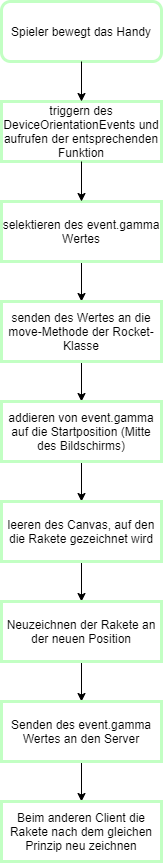

The diagram above was exported from draw.io. Its source (the exported page's mxGraphModel, read from the mxfile embedded in the PNG):
<mxGraphModel dx="1038" dy="607" grid="1" gridSize="10" guides="1" tooltips="1" connect="1" arrows="1" fold="1" page="1" pageScale="1" pageWidth="827" pageHeight="1169" math="0" shadow="0">
  <root>
    <mxCell id="0" />
    <mxCell id="1" parent="0" />
    <mxCell id="QRtzrDiZXQV0IgzthV8t-1" value="triggern des DeviceOrientationEvents und aufrufen der entsprechenden Funktion" style="rounded=0;whiteSpace=wrap;html=1;strokeColor=#C2FFC3;strokeWidth=3;" vertex="1" parent="1">
      <mxGeometry x="80" y="140" width="160" height="60" as="geometry" />
    </mxCell>
    <mxCell id="QRtzrDiZXQV0IgzthV8t-2" value="Spieler bewegt das Handy" style="rounded=1;whiteSpace=wrap;html=1;strokeColor=#C2FFC3;strokeWidth=3;" vertex="1" parent="1">
      <mxGeometry x="80" y="40" width="160" height="60" as="geometry" />
    </mxCell>
    <mxCell id="QRtzrDiZXQV0IgzthV8t-14" style="edgeStyle=orthogonalEdgeStyle;rounded=0;orthogonalLoop=1;jettySize=auto;html=1;exitX=0.5;exitY=1;exitDx=0;exitDy=0;entryX=0.5;entryY=0;entryDx=0;entryDy=0;" edge="1" parent="1" source="QRtzrDiZXQV0IgzthV8t-4" target="QRtzrDiZXQV0IgzthV8t-5">
      <mxGeometry relative="1" as="geometry" />
    </mxCell>
    <mxCell id="QRtzrDiZXQV0IgzthV8t-4" value="selektieren des event.gamma Wertes" style="rounded=0;whiteSpace=wrap;html=1;strokeColor=#C2FFC3;strokeWidth=3;" vertex="1" parent="1">
      <mxGeometry x="80" y="240" width="160" height="60" as="geometry" />
    </mxCell>
    <mxCell id="QRtzrDiZXQV0IgzthV8t-15" style="edgeStyle=orthogonalEdgeStyle;rounded=0;orthogonalLoop=1;jettySize=auto;html=1;exitX=0.5;exitY=1;exitDx=0;exitDy=0;entryX=0.5;entryY=0;entryDx=0;entryDy=0;" edge="1" parent="1" source="QRtzrDiZXQV0IgzthV8t-5" target="QRtzrDiZXQV0IgzthV8t-6">
      <mxGeometry relative="1" as="geometry" />
    </mxCell>
    <mxCell id="QRtzrDiZXQV0IgzthV8t-5" value="senden des Wertes an die move-Methode der Rocket-Klasse" style="rounded=0;whiteSpace=wrap;html=1;strokeColor=#C2FFC3;strokeWidth=3;" vertex="1" parent="1">
      <mxGeometry x="80" y="340" width="160" height="60" as="geometry" />
    </mxCell>
    <mxCell id="QRtzrDiZXQV0IgzthV8t-16" style="edgeStyle=orthogonalEdgeStyle;rounded=0;orthogonalLoop=1;jettySize=auto;html=1;exitX=0.5;exitY=1;exitDx=0;exitDy=0;entryX=0.5;entryY=0;entryDx=0;entryDy=0;" edge="1" parent="1" source="QRtzrDiZXQV0IgzthV8t-6" target="QRtzrDiZXQV0IgzthV8t-7">
      <mxGeometry relative="1" as="geometry" />
    </mxCell>
    <mxCell id="QRtzrDiZXQV0IgzthV8t-6" value="addieren von event.gamma auf die Startposition (Mitte des Bildschirms)" style="rounded=0;whiteSpace=wrap;html=1;strokeColor=#C2FFC3;strokeWidth=3;" vertex="1" parent="1">
      <mxGeometry x="80" y="440" width="160" height="60" as="geometry" />
    </mxCell>
    <mxCell id="QRtzrDiZXQV0IgzthV8t-17" style="edgeStyle=orthogonalEdgeStyle;rounded=0;orthogonalLoop=1;jettySize=auto;html=1;exitX=0.5;exitY=1;exitDx=0;exitDy=0;entryX=0.5;entryY=0;entryDx=0;entryDy=0;" edge="1" parent="1" source="QRtzrDiZXQV0IgzthV8t-7" target="QRtzrDiZXQV0IgzthV8t-8">
      <mxGeometry relative="1" as="geometry" />
    </mxCell>
    <mxCell id="QRtzrDiZXQV0IgzthV8t-7" value="leeren des Canvas, auf den die Rakete gezeichnet wird" style="rounded=0;whiteSpace=wrap;html=1;strokeColor=#C2FFC3;strokeWidth=3;" vertex="1" parent="1">
      <mxGeometry x="80" y="540" width="160" height="60" as="geometry" />
    </mxCell>
    <mxCell id="QRtzrDiZXQV0IgzthV8t-18" style="edgeStyle=orthogonalEdgeStyle;rounded=0;orthogonalLoop=1;jettySize=auto;html=1;exitX=0.5;exitY=1;exitDx=0;exitDy=0;entryX=0.5;entryY=0;entryDx=0;entryDy=0;" edge="1" parent="1" source="QRtzrDiZXQV0IgzthV8t-8" target="QRtzrDiZXQV0IgzthV8t-10">
      <mxGeometry relative="1" as="geometry" />
    </mxCell>
    <mxCell id="QRtzrDiZXQV0IgzthV8t-8" value="Neuzeichnen der Rakete an der neuen Position" style="rounded=0;whiteSpace=wrap;html=1;strokeColor=#C2FFC3;strokeWidth=3;" vertex="1" parent="1">
      <mxGeometry x="80" y="640" width="160" height="60" as="geometry" />
    </mxCell>
    <mxCell id="QRtzrDiZXQV0IgzthV8t-19" style="edgeStyle=orthogonalEdgeStyle;rounded=0;orthogonalLoop=1;jettySize=auto;html=1;exitX=0.5;exitY=1;exitDx=0;exitDy=0;entryX=0.5;entryY=0;entryDx=0;entryDy=0;" edge="1" parent="1" source="QRtzrDiZXQV0IgzthV8t-10" target="QRtzrDiZXQV0IgzthV8t-11">
      <mxGeometry relative="1" as="geometry" />
    </mxCell>
    <mxCell id="QRtzrDiZXQV0IgzthV8t-10" value="Senden des event.gamma Wertes an den Server" style="rounded=0;whiteSpace=wrap;html=1;strokeColor=#C2FFC3;strokeWidth=3;" vertex="1" parent="1">
      <mxGeometry x="80" y="740" width="160" height="60" as="geometry" />
    </mxCell>
    <mxCell id="QRtzrDiZXQV0IgzthV8t-11" value="Beim anderen Client die Rakete nach dem gleichen Prinzip neu zeichnen" style="rounded=0;whiteSpace=wrap;html=1;strokeColor=#C2FFC3;strokeWidth=3;" vertex="1" parent="1">
      <mxGeometry x="80" y="840" width="160" height="60" as="geometry" />
    </mxCell>
    <mxCell id="QRtzrDiZXQV0IgzthV8t-12" value="" style="endArrow=classic;html=1;exitX=0.5;exitY=1;exitDx=0;exitDy=0;" edge="1" parent="1" source="QRtzrDiZXQV0IgzthV8t-2" target="QRtzrDiZXQV0IgzthV8t-1">
      <mxGeometry width="50" height="50" relative="1" as="geometry">
        <mxPoint x="290" y="190" as="sourcePoint" />
        <mxPoint x="340" y="140" as="targetPoint" />
      </mxGeometry>
    </mxCell>
    <mxCell id="QRtzrDiZXQV0IgzthV8t-13" value="" style="endArrow=classic;html=1;exitX=0.5;exitY=1;exitDx=0;exitDy=0;entryX=0.5;entryY=0;entryDx=0;entryDy=0;" edge="1" parent="1" source="QRtzrDiZXQV0IgzthV8t-1" target="QRtzrDiZXQV0IgzthV8t-4">
      <mxGeometry width="50" height="50" relative="1" as="geometry">
        <mxPoint x="340" y="260" as="sourcePoint" />
        <mxPoint x="390" y="210" as="targetPoint" />
      </mxGeometry>
    </mxCell>
  </root>
</mxGraphModel>